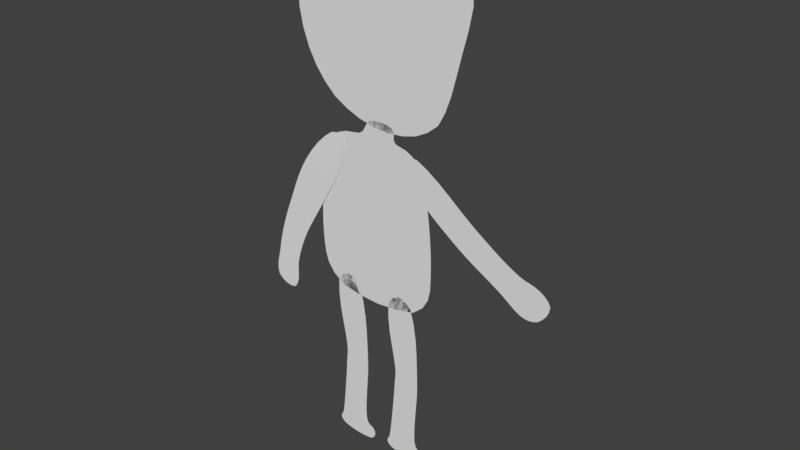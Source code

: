 # Source: 2D_HumanBackUp.blend  (saved by Blender 2.79.0; exported with 4.5.12 LTS)
import bpy
from mathutils import Matrix  # noqa: F401  (used for matrix-valued properties, if any)

bpy.ops.wm.read_factory_settings(use_empty=True)
scene = bpy.context.scene
scene.name = 'Scene'

# ---- collections
col_collection_1 = bpy.data.collections.new('Collection 1'); scene.collection.children.link(col_collection_1)

# ---- materials (node trees are filled in below, after node groups)
mat_character = bpy.data.materials.new('Character')
mat_character.alpha_threshold = 0.0
mat_character.use_transparent_shadow = False
mat_character.roughness = 0.5

# ---- material node trees

# ---- world
world_world = bpy.data.worlds.new('World'); scene.world = world_world
world_world.color = (0.05088, 0.05088, 0.05088)
world_world.use_sun_shadow = False
world_world.sun_shadow_jitter_overblur = 0.0
world_world.cycles.sampling_method = 'MANUAL'

# ---- meshes
me_plane = bpy.data.meshes.new('Plane')
me_plane.from_pydata([(4.868, 5.553, -0.000594), (5.365, 6.238, -0.000594), (0.5594, 8.36, -0.000594), (1.103, 9.105, -0.000594), (2.877, 6.599, -0.000594), (3.361, 7.27, -0.000594), (2.779, 7.647, -0.000594), (2.317, 6.962, -0.000594), (3.189, 6.412, -0.000594), (3.621, 7.071, -0.000594), (4.33, 5.624, -0.000594), (4.697, 6.615, -0.000594), (4.429, 6.59, -0.000594), (3.94, 5.983, -0.000594), (-3.743, 3.945, 0.1155), (-2.811, 3.66, 0.1139), (-1.382, 9.052, 0.003127), (-0.6986, 8.635, 0.005845), (-2.9, 6.64, 0.06112), (-2.185, 6.1, 0.06386), (-1.703, 6.888, 0.04573), (-2.497, 7.767, 0.04258), (-3.191, 5.973, 0.07366), (-2.542, 5.47, 0.07639), (-3.456, 4.815, 0.0972), (-2.791, 4.475, 0.09859), (-2.811, 4.664, 0.09476), (-3.461, 5.027, 0.09326), (0.1354, -0.1683, 2.388e-05), (1.616, -0.2746, 2.388e-05), (0.08283, 4.767, 2.38e-05), (1.244, 5.008, 2.379e-05), (0.5292, 1.901, 2.385e-05), (1.289, 1.853, 2.385e-05), (1.301, 2.176, 2.384e-05), (0.5292, 2.196, 2.384e-05), (1.301, 2.446, 2.383e-05), (0.6192, 2.556, 2.383e-05), (0.2944, 0.2095, 2.388e-05), (1.481, 0.3019, 2.388e-05), (1.121, 0.1219, 2.388e-05), (0.3394, 0.142, 2.388e-05), (-1.573, -0.136, 2.387e-05), (-0.09278, -0.2978, 2.388e-05), (-1.642, 4.911, 2.379e-05), (-0.4652, 5.04, 2.378e-05), (-1.18, 1.933, 2.384e-05), (-0.4202, 1.885, 2.384e-05), (-0.4079, 2.208, 2.383e-05), (-1.18, 2.228, 2.383e-05), (-0.4079, 2.478, 2.383e-05), (-1.09, 2.588, 2.382e-05), (-1.414, 0.2417, 2.387e-05), (-0.2281, 0.3342, 2.387e-05), (-0.5881, 0.1542, 2.387e-05), (-1.369, 0.1742, 2.387e-05), (-1.739, 4.266, 2.336e-05), (1.7, 4.266, 2.336e-05), (-0.4121, 9.484, 2.327e-05), (0.778, 9.439, 2.327e-05), (-1.868, 5.684, 2.333e-05), (1.728, 5.785, 2.333e-05), (1.746, 6.493, 2.332e-05), (-1.899, 6.446, 2.332e-05), (1.477, 9.038, 2.327e-05), (-1.648, 9.11, 2.327e-05), (0.385, 8.871, 2.328e-05), (-0.2741, 8.838, 2.328e-05), (-1.425, 9.604, 2.324e-05), (2.128, 9.559, 2.324e-05), (-2.482, 13.43, 2.319e-05), (3.365, 13.97, 2.317e-05), (-2.435, 11.22, 2.322e-05), (2.462, 11.51, 2.321e-05), (0.434, 9.041, 2.325e-05), (-0.06977, 14.18, 2.316e-05), (0.3407, 11.44, 2.321e-05)], [], [(7, 6, 3, 2), (8, 9, 5, 4), (4, 5, 6, 7), (13, 12, 9, 8), (0, 1, 11, 10), (10, 11, 12, 13), (21, 20, 17, 16), (22, 23, 19, 18), (18, 19, 20, 21), (27, 26, 23, 22), (14, 15, 25, 24), (24, 25, 26, 27), (37, 36, 31, 30), (41, 40, 33, 32), (32, 33, 34, 35), (35, 34, 36, 37), (28, 29, 39, 38), (38, 39, 40, 41), (51, 50, 45, 44), (55, 54, 47, 46), (46, 47, 48, 49), (49, 48, 50, 51), (42, 43, 53, 52), (52, 53, 54, 55), (67, 66, 59, 58), (56, 57, 61, 60), (60, 61, 62, 63), (63, 62, 64, 65), (65, 64, 66, 67), (76, 73, 71, 75), (74, 69, 73, 76), (68, 74, 76, 72), (72, 76, 75, 70)])
_uv = me_plane.uv_layers.new(name='UVMap')
_uv.uv.foreach_set('vector', [0.2414, 0.7501, 0.3147, 0.7533, 0.361, 0.9348, 0.2377, 0.9217, 0.2418, 0.6917, 0.318, 0.6896, 0.3161, 0.7189, 0.2452, 0.7235, 0.2452, 0.7235, 0.3161, 0.7189, 0.3147, 0.7533, 0.2414, 0.7501, 0.2506, 0.6232, 0.3242, 0.6294, 0.318, 0.6896, 0.2418, 0.6917, 0.2753, 0.5442, 0.3402, 0.5389, 0.3341, 0.6147, 0.2553, 0.6068, 0.2553, 0.6068, 0.3341, 0.6147, 0.3242, 0.6294, 0.2506, 0.6232, 0.2445, 0.3078, 0.3324, 0.3016, 0.3756, 0.4755, 0.2713, 0.4852, 0.247, 0.2404, 0.326, 0.2357, 0.3299, 0.2746, 0.2479, 0.2784, 0.2479, 0.2784, 0.3299, 0.2746, 0.3324, 0.3016, 0.2445, 0.3078, 0.2537, 0.1737, 0.3276, 0.1697, 0.326, 0.2357, 0.247, 0.2404, 0.2644, 0.09406, 0.3462, 0.09303, 0.3307, 0.1576, 0.2505, 0.1605, 0.2505, 0.1605, 0.3307, 0.1576, 0.3276, 0.1697, 0.2537, 0.1737, 0.05278, 0.7641, 0.1374, 0.7633, 0.1127, 0.9601, 0.01507, 0.9541, 0.04547, 0.5732, 0.123, 0.5755, 0.1389, 0.7119, 0.05562, 0.7118, 0.05562, 0.7118, 0.1389, 0.7119, 0.1349, 0.7378, 0.05562, 0.7353, 0.05562, 0.7353, 0.1349, 0.7378, 0.1374, 0.7633, 0.05278, 0.7641, 0.0392, 0.5484, 0.1676, 0.5418, 0.1166, 0.5879, 0.04438, 0.5885, 0.04438, 0.5885, 0.1166, 0.5879, 0.123, 0.5755, 0.04547, 0.5732, 0.05922, 0.3145, 0.1363, 0.3097, 0.1091, 0.5105, 0.01369, 0.4992, 0.03936, 0.1375, 0.1194, 0.1419, 0.1378, 0.2543, 0.05203, 0.2622, 0.05203, 0.2622, 0.1378, 0.2543, 0.1388, 0.2802, 0.05203, 0.2857, 0.05203, 0.2857, 0.1388, 0.2802, 0.1363, 0.3097, 0.05922, 0.3145, 0.03561, 0.09078, 0.164, 0.09623, 0.118, 0.1284, 0.03827, 0.119, 0.03827, 0.119, 0.118, 0.1284, 0.1194, 0.1419, 0.03936, 0.1375, 0.6755, 0.5071, 0.7633, 0.5037, 0.7646, 0.5412, 0.6644, 0.5408, 0.5834, 0.1357, 0.8233, 0.1357, 0.873, 0.2376, 0.5202, 0.2319, 0.5202, 0.2319, 0.873, 0.2376, 0.8637, 0.3248, 0.517, 0.332, 0.517, 0.332, 0.8637, 0.3248, 0.8331, 0.4912, 0.5578, 0.492, 0.5578, 0.492, 0.8331, 0.4912, 0.7633, 0.5037, 0.6755, 0.5071, 0.719, 0.773, 0.909, 0.7774, 0.9582, 0.943, 0.6611, 0.986, 0.7239, 0.5792, 0.8744, 0.6365, 0.909, 0.7774, 0.719, 0.773, 0.5026, 0.6261, 0.7239, 0.5792, 0.719, 0.773, 0.4067, 0.7712, 0.4067, 0.7712, 0.719, 0.773, 0.6611, 0.986, 0.4406, 0.9257])
me_plane.materials.append(mat_character)
me_plane.use_remesh_preserve_volume = False
me_plane.use_remesh_preserve_attributes = False
me_plane.use_mirror_vertex_groups = False
me_plane.update()
arm_armature = bpy.data.armatures.new('Armature')  # bones are not reproduced

# ---- objects
ob_armature = bpy.data.objects.new('Armature', arm_armature)
ob_2d_human = bpy.data.objects.new('2D_Human', me_plane)

# ---- transforms, parenting, visibility, modifiers, constraints
ob_armature.location = (-2.781, -3.973, -1.644)
ob_armature.rotation_euler = (1.515e-05, 1.562, 1.528e-05)
ob_armature.scale = (2.546, 2.546, 2.546)
ob_armature.show_in_front = True
ob_armature.lineart.crease_threshold = 0.0
ob_2d_human.parent = ob_armature
ob_2d_human.matrix_parent_inverse = Matrix(((0.003453, 4.47e-08, -0.3928, -0.6361), (-4.697e-08, 0.3928, 5.252e-08, 1.561), (0.3928, 5.96e-08, 0.003453, 1.098), (0.0, 0.0, 0.0, 1.0)))
ob_2d_human.location = (-0.1428, -3.973, -7.144)
ob_2d_human.rotation_euler = (1.571, -0.008291, -1.114e-09)
ob_2d_human.lineart.crease_threshold = 0.0
_vg = ob_2d_human.vertex_groups.new(name='Control')
_vg = ob_2d_human.vertex_groups.new(name='Stomach')
_vg.add([60, 61, 62, 63], 1.0, 'REPLACE')
_vg = ob_2d_human.vertex_groups.new(name='Chest')
_vg.add([58, 59, 62, 63, 64, 65, 66, 67], 1.0, 'REPLACE')
_vg = ob_2d_human.vertex_groups.new(name='Head')
_vg.add([58, 59, 68, 69, 70, 71, 72, 73, 74, 75, 76], 1.0, 'REPLACE')
_vg = ob_2d_human.vertex_groups.new(name='Arm.r')
_vg.add([16, 17, 18, 19, 20, 21], 1.0, 'REPLACE')
_vg = ob_2d_human.vertex_groups.new(name='Hand.r')
_vg.add([18, 19, 22, 23, 26, 27], 1.0, 'REPLACE')
_vg = ob_2d_human.vertex_groups.new(name='Palm.r')
_vg.add([14, 15, 24, 25], 1.0, 'REPLACE')
_vg = ob_2d_human.vertex_groups.new(name='Arm.l')
_vg.add([2, 3, 4, 5, 6, 7], 1.0, 'REPLACE')
_vg = ob_2d_human.vertex_groups.new(name='Hand.l')
_vg.add([4, 5, 8, 9, 12, 13], 1.0, 'REPLACE')
_vg = ob_2d_human.vertex_groups.new(name='Palm.l')
_vg.add([0, 1, 10, 11], 1.0, 'REPLACE')
_vg = ob_2d_human.vertex_groups.new(name='Pelvic')
_vg.add([56, 57, 60, 61], 1.0, 'REPLACE')
_vg = ob_2d_human.vertex_groups.new(name='Thigh.l')
_vg.add([30, 31, 34, 35, 36, 37], 1.0, 'REPLACE')
_vg = ob_2d_human.vertex_groups.new(name='Leg.l')
_vg.add([32, 33, 34, 35, 40, 41], 1.0, 'REPLACE')
_vg = ob_2d_human.vertex_groups.new(name='Foot.l')
_vg.add([28, 29, 38, 39], 1.0, 'REPLACE')
_vg = ob_2d_human.vertex_groups.new(name='Thigh.r')
_vg.add([44, 45, 48, 49, 50, 51], 1.0, 'REPLACE')
_vg = ob_2d_human.vertex_groups.new(name='Leg.r')
_vg.add([46, 47, 48, 49, 54, 55], 1.0, 'REPLACE')
_vg = ob_2d_human.vertex_groups.new(name='Foot.r')
_vg.add([42, 43, 52, 53], 1.0, 'REPLACE')
_m = ob_2d_human.modifiers.new('Subsurf', 'SUBSURF')
_m.uv_smooth = 'PRESERVE_CORNERS'
_m.quality = 2
_m.show_only_control_edges = False
_m = ob_2d_human.modifiers.new('Armature', 'ARMATURE')
_m.object = ob_armature

# ---- collection membership
col_collection_1.objects.link(ob_armature)
col_collection_1.objects.link(ob_2d_human)

# ---- scene / render settings (as saved in the file)
scene.frame_start = 1; scene.frame_end = 250; scene.frame_set(1)
scene.render.engine = 'BLENDER_EEVEE_NEXT'
scene.render.resolution_percentage = 50
scene.render.dither_intensity = 0.0
scene.cycles.use_denoising = False
scene.cycles.samples = 128
scene.cycles.sampling_pattern = 'TABULATED_SOBOL'
scene.cycles.use_adaptive_sampling = False
scene.cycles.use_light_tree = False
scene.cycles.blur_glossy = 0.0
scene.cycles.sample_clamp_indirect = 0.0
scene.view_settings.view_transform = 'Standard'
bpy.context.view_layer.update()

# ---- added for rendering (the .blend has no active camera and no usable light): camera, sun
cam_auto = bpy.data.cameras.new('AutoCamera')
cam_auto.lens = 50.0
cam_auto.sensor_width = 36.0
cam_auto.clip_end = 1000.0
ob_auto_camera = bpy.data.objects.new('AutoCamera', cam_auto)
scene.collection.objects.link(ob_auto_camera)
ob_auto_camera.location = (16.1699, -22.711, 12.2265)
ob_auto_camera.rotation_euler = (1.09748, -7.21219e-08, 0.694738)
scene.camera = ob_auto_camera
light_auto_sun = bpy.data.lights.new('AutoSun', 'SUN')
light_auto_sun.energy = 3.0
light_auto_sun.angle = 0.0523599
ob_auto_sun = bpy.data.objects.new('AutoSun', light_auto_sun)
scene.collection.objects.link(ob_auto_sun)
ob_auto_sun.rotation_euler = (0.872665, 0.174533, 0.523599)
bpy.context.view_layer.update()
